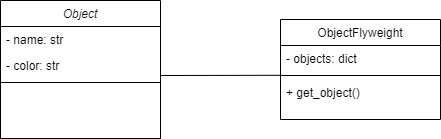

The diagram above was exported from draw.io. Its source (the exported page's mxGraphModel, read from the mxfile embedded in the PNG):
<mxGraphModel dx="1249" dy="542" grid="1" gridSize="10" guides="1" tooltips="1" connect="1" arrows="1" fold="1" page="1" pageScale="1" pageWidth="827" pageHeight="1169" math="0" shadow="0">
  <root>
    <mxCell id="WIyWlLk6GJQsqaUBKTNV-0" />
    <mxCell id="WIyWlLk6GJQsqaUBKTNV-1" parent="WIyWlLk6GJQsqaUBKTNV-0" />
    <mxCell id="zkfFHV4jXpPFQw0GAbJ--0" value="Object" style="swimlane;fontStyle=2;align=center;verticalAlign=top;childLayout=stackLayout;horizontal=1;startSize=26;horizontalStack=0;resizeParent=1;resizeLast=0;collapsible=1;marginBottom=0;rounded=0;shadow=0;strokeWidth=1;" parent="WIyWlLk6GJQsqaUBKTNV-1" vertex="1">
      <mxGeometry x="220" y="140" width="160" height="138" as="geometry">
        <mxRectangle x="230" y="140" width="160" height="26" as="alternateBounds" />
      </mxGeometry>
    </mxCell>
    <mxCell id="zkfFHV4jXpPFQw0GAbJ--1" value="- name: str" style="text;align=left;verticalAlign=top;spacingLeft=4;spacingRight=4;overflow=hidden;rotatable=0;points=[[0,0.5],[1,0.5]];portConstraint=eastwest;" parent="zkfFHV4jXpPFQw0GAbJ--0" vertex="1">
      <mxGeometry y="26" width="160" height="26" as="geometry" />
    </mxCell>
    <mxCell id="zkfFHV4jXpPFQw0GAbJ--2" value="- color: str" style="text;align=left;verticalAlign=top;spacingLeft=4;spacingRight=4;overflow=hidden;rotatable=0;points=[[0,0.5],[1,0.5]];portConstraint=eastwest;rounded=0;shadow=0;html=0;" parent="zkfFHV4jXpPFQw0GAbJ--0" vertex="1">
      <mxGeometry y="52" width="160" height="26" as="geometry" />
    </mxCell>
    <mxCell id="zkfFHV4jXpPFQw0GAbJ--4" value="" style="line;html=1;strokeWidth=1;align=left;verticalAlign=middle;spacingTop=-1;spacingLeft=3;spacingRight=3;rotatable=0;labelPosition=right;points=[];portConstraint=eastwest;" parent="zkfFHV4jXpPFQw0GAbJ--0" vertex="1">
      <mxGeometry y="78" width="160" height="8" as="geometry" />
    </mxCell>
    <mxCell id="zkfFHV4jXpPFQw0GAbJ--17" value="ObjectFlyweight  " style="swimlane;fontStyle=0;align=center;verticalAlign=top;childLayout=stackLayout;horizontal=1;startSize=26;horizontalStack=0;resizeParent=1;resizeLast=0;collapsible=1;marginBottom=0;rounded=0;shadow=0;strokeWidth=1;" parent="WIyWlLk6GJQsqaUBKTNV-1" vertex="1">
      <mxGeometry x="500" y="159" width="160" height="100" as="geometry">
        <mxRectangle x="550" y="140" width="160" height="26" as="alternateBounds" />
      </mxGeometry>
    </mxCell>
    <mxCell id="zkfFHV4jXpPFQw0GAbJ--18" value="- objects: dict" style="text;align=left;verticalAlign=top;spacingLeft=4;spacingRight=4;overflow=hidden;rotatable=0;points=[[0,0.5],[1,0.5]];portConstraint=eastwest;" parent="zkfFHV4jXpPFQw0GAbJ--17" vertex="1">
      <mxGeometry y="26" width="160" height="26" as="geometry" />
    </mxCell>
    <mxCell id="zkfFHV4jXpPFQw0GAbJ--23" value="" style="line;html=1;strokeWidth=1;align=left;verticalAlign=middle;spacingTop=-1;spacingLeft=3;spacingRight=3;rotatable=0;labelPosition=right;points=[];portConstraint=eastwest;" parent="zkfFHV4jXpPFQw0GAbJ--17" vertex="1">
      <mxGeometry y="52" width="160" height="8" as="geometry" />
    </mxCell>
    <mxCell id="zkfFHV4jXpPFQw0GAbJ--24" value="+ get_object()" style="text;align=left;verticalAlign=top;spacingLeft=4;spacingRight=4;overflow=hidden;rotatable=0;points=[[0,0.5],[1,0.5]];portConstraint=eastwest;" parent="zkfFHV4jXpPFQw0GAbJ--17" vertex="1">
      <mxGeometry y="60" width="160" height="26" as="geometry" />
    </mxCell>
    <mxCell id="jBb7A5JMzyzB0eUAqj4c-12" value="" style="endArrow=none;html=1;rounded=0;entryX=0.008;entryY=1.146;entryDx=0;entryDy=0;entryPerimeter=0;" edge="1" parent="WIyWlLk6GJQsqaUBKTNV-1" target="zkfFHV4jXpPFQw0GAbJ--18">
      <mxGeometry width="50" height="50" relative="1" as="geometry">
        <mxPoint x="380" y="215" as="sourcePoint" />
        <mxPoint x="440" y="260" as="targetPoint" />
      </mxGeometry>
    </mxCell>
  </root>
</mxGraphModel>